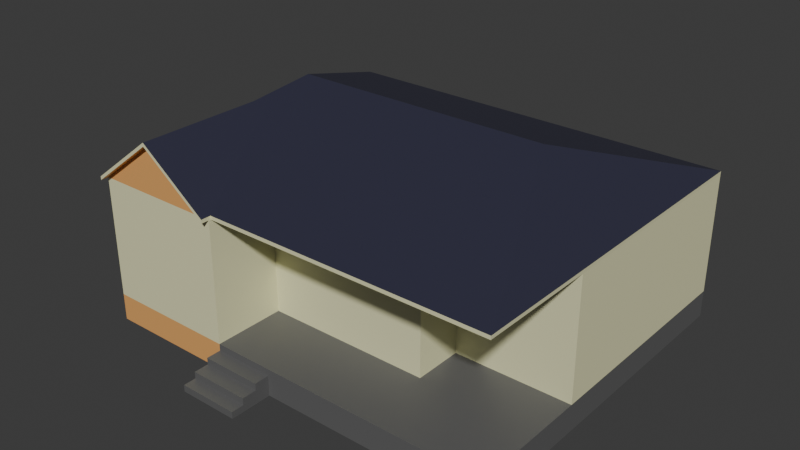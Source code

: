 # Source: House1.blend  (saved by Blender 5.0.119; exported with 4.5.12 LTS)
import bpy
from mathutils import Matrix  # noqa: F401  (used for matrix-valued properties, if any)

bpy.ops.wm.read_factory_settings(use_empty=True)
scene = bpy.context.scene
scene.name = 'Scene'

# ---- collections
col_collection = bpy.data.collections.new('Collection'); scene.collection.children.link(col_collection)

# ---- materials (node trees are filled in below, after node groups)
mat_concrete = bpy.data.materials.new('Concrete')
mat_plaster = bpy.data.materials.new('Plaster')
mat_wood = bpy.data.materials.new('Wood')
mat_tiling = bpy.data.materials.new('Tiling')

# ---- material node trees
mat_concrete.use_nodes = True; mat_concrete.node_tree.nodes.clear()
_N = mat_concrete.node_tree.nodes; _L = mat_concrete.node_tree.links
n0 = _N.new('ShaderNodeBsdfPrincipled'); n0.name = 'Principled BSDF'; n0.location = (-200, 100)
n0.inputs[0].default_value = (0.1212, 0.1212, 0.1212, 1.0)
n1 = _N.new('ShaderNodeOutputMaterial'); n1.name = 'Material Output'; n1.location = (200, 100)
_L.new(n0.outputs[0], n1.inputs[0])
n1.is_active_output = True
mat_plaster.use_nodes = True; mat_plaster.node_tree.nodes.clear()
_N = mat_plaster.node_tree.nodes; _L = mat_plaster.node_tree.links
n0 = _N.new('ShaderNodeBsdfPrincipled'); n0.name = 'Principled BSDF'; n0.location = (-200, 100)
n0.inputs[0].default_value = (0.8, 0.7867, 0.4819, 1.0)
n1 = _N.new('ShaderNodeOutputMaterial'); n1.name = 'Material Output'; n1.location = (200, 100)
_L.new(n0.outputs[0], n1.inputs[0])
n1.is_active_output = True
mat_wood.use_nodes = True; mat_wood.node_tree.nodes.clear()
_N = mat_wood.node_tree.nodes; _L = mat_wood.node_tree.links
n0 = _N.new('ShaderNodeBsdfPrincipled'); n0.name = 'Principled BSDF'; n0.location = (-200, 100)
n0.inputs[0].default_value = (0.8, 0.3996, 0.1285, 1.0)
n1 = _N.new('ShaderNodeOutputMaterial'); n1.name = 'Material Output'; n1.location = (200, 100)
_L.new(n0.outputs[0], n1.inputs[0])
n1.is_active_output = True
mat_tiling.use_nodes = True; mat_tiling.node_tree.nodes.clear()
_N = mat_tiling.node_tree.nodes; _L = mat_tiling.node_tree.links
n0 = _N.new('ShaderNodeBsdfPrincipled'); n0.name = 'Principled BSDF'; n0.location = (-200, 100)
n0.inputs[0].default_value = (0.03134, 0.03136, 0.05882, 1.0)
n1 = _N.new('ShaderNodeOutputMaterial'); n1.name = 'Material Output'; n1.location = (200, 100)
_L.new(n0.outputs[0], n1.inputs[0])
n1.is_active_output = True

# ---- world
world_world = bpy.data.worlds.new('World'); scene.world = world_world
world_world.use_nodes = True; world_world.node_tree.nodes.clear()
_N = world_world.node_tree.nodes; _L = world_world.node_tree.links
n0 = _N.new('ShaderNodeOutputWorld'); n0.name = 'World Output'; n0.location = (200, 100)
n1 = _N.new('ShaderNodeBackground'); n1.name = 'Background'; n1.location = (-200, 100)
n1.inputs[0].default_value = (0.05088, 0.05088, 0.05088, 1.0)
_L.new(n1.outputs[0], n0.inputs[0])
n0.is_active_output = True
world_world.color = (0.05088, 0.05088, 0.05088)
world_world.sun_shadow_jitter_overblur = 0.0

# ---- meshes
me_cube_002 = bpy.data.meshes.new('Cube.002')
me_cube_002.from_pydata([(-5.0, -4.25, 0.65), (-5.0, -4.25, 3.55), (-5.0, 4.25, 0.65), (-5.0, 4.25, 3.55), (-3.4, -4.25, 4.755), (5.0, -4.25, 0.65), (2.2, -4.25, 0.65), (5.0, 4.25, 0.65), (-5.0, -0.4165, 3.55), (5.0, 4.25, 3.55), (-5.0, 4.25, 0.0), (-5.0, -4.25, 0.0), (5.0, 4.25, 0.0), (5.0, -4.25, 0.0), (-1.099, 4.25, 0.65), (-1.099, 4.25, 3.55), (-1.8, -4.25, 0.65), (-1.8, -4.25, 3.55), (-1.8, 4.25, 0.0), (-1.8, -4.25, 0.0), (5.0, -1.35, 3.55), (5.0, -1.35, 0.65), (-1.8, -2.52, 0.65), (-1.8, -2.52, 3.55), (0.8653, 4.25, 3.55), (2.2, -4.25, 0.0), (0.8653, 4.25, 0.65), (2.2, 4.25, 0.0), (2.2, -2.52, 0.65), (2.2, -2.52, 3.55), (2.2, -1.35, 0.65), (2.2, -1.35, 3.55), (0.8653, 3.95, 0.65), (-1.099, 3.95, 0.65), (-1.099, 3.95, 3.55), (0.8653, 3.95, 3.55), (-0.359, -4.25, 0.0), (-0.359, -4.25, 0.65), (-5.0, -4.25, 0.4875), (-5.0, -4.25, 0.325), (-5.0, -4.25, 0.1625), (5.0, -4.25, 0.1625), (5.0, -4.25, 0.325), (5.0, -4.25, 0.4875), (5.0, 4.25, 0.4875), (5.0, 4.25, 0.325), (5.0, 4.25, 0.1625), (-5.0, 4.25, 0.1625), (-5.0, 4.25, 0.325), (-5.0, 4.25, 0.4875), (-1.274, 4.25, 0.4875), (-1.449, 4.25, 0.325), (-1.625, 4.25, 0.1625), (-1.8, -4.25, 0.4875), (-1.8, -4.25, 0.325), (-1.8, -4.25, 0.1625), (2.2, -4.25, 0.4875), (2.2, -4.25, 0.325), (2.2, -4.25, 0.1625), (1.199, 4.25, 0.4875), (1.533, 4.25, 0.325), (1.866, 4.25, 0.1625), (-0.359, -4.25, 0.4875), (-0.359, -4.25, 0.325), (-0.359, -4.25, 0.1625), (-1.8, -4.606, 0.1625), (-1.8, -4.606, 0.0), (-0.359, -4.606, 0.0), (-0.359, -4.606, 0.1625), (-1.8, -4.606, 0.4875), (-1.8, -4.606, 0.325), (-0.359, -4.606, 0.4875), (-0.359, -4.606, 0.325), (-1.8, -4.961, 0.1625), (-1.8, -4.961, 0.0), (-0.359, -4.961, 0.0), (-0.359, -4.961, 0.1625), (-1.8, -4.961, 0.325), (-0.359, -4.961, 0.325), (-1.8, -5.266, 0.1625), (-1.8, -5.266, 0.0), (-0.359, -5.266, 0.0), (-0.359, -5.266, 0.1625), (-5.0, -2.52, 3.55), (-1.8, 4.25, 3.55), (2.2, 4.25, 3.55), (5.0, 0.6181, 3.55), (-5.0, 0.6181, 3.55), (5.0, -2.52, 0.65), (5.0, -2.52, 3.55), (-1.8, -4.196, 3.55), (2.2, -4.196, 3.55), (-1.099, -4.196, 3.55), (0.8653, -4.196, 3.55), (5.0, -4.196, 3.55), (-5.0, -4.196, 3.55), (5.0, 0.02683, 3.55), (-5.0, 0.02683, 3.55), (-4.997, 0.6181, 3.635), (-4.997, 0.02683, 3.635), (-4.997, 4.25, 3.635), (-4.997, -4.25, 3.635), (-4.997, -4.196, 3.635), (-4.997, -2.52, 3.635), (-4.997, -0.4165, 3.635), (0.8681, 4.25, 3.635), (2.203, 4.25, 3.635), (5.003, 4.25, 3.635), (5.003, 0.6181, 3.635), (5.003, 0.02683, 3.635), (5.003, -1.35, 3.635), (-1.797, 4.25, 3.635), (-1.096, 4.25, 3.635), (-1.797, -4.196, 3.635), (-1.116, 0.02683, 5.135), (-1.096, -4.196, 3.635), (-0.6759, 0.02683, 5.135), (-3.123, 0.02683, 5.135), (3.149, 0.02683, 5.135), (5.003, -2.52, 3.635), (5.003, -4.196, 3.635), (-3.397, -0.8043, 4.84), (1.393, 0.02683, 5.135), (0.5558, 0.02683, 5.135), (2.203, -4.196, 3.635), (0.8681, -4.196, 3.635), (-1.797, -4.25, 3.635), (-3.397, -4.25, 4.84), (-3.397, -4.196, 4.84), (-4.997, -4.436, 3.635), (-5.0, -4.436, 3.55), (-3.397, -4.436, 4.84), (-3.4, -4.436, 4.755), (-1.8, -4.436, 3.55), (-1.797, -4.436, 3.635)], [], [(87, 3, 2, 0, 1, 95, 83, 8, 97), (85, 9, 7, 26, 24), (96, 20, 21, 7, 9, 86), (16, 17, 1, 0), (55, 40, 11, 19), (27, 12, 13, 25), (61, 46, 12, 27), (40, 47, 10, 11), (46, 41, 13, 12), (47, 52, 18, 10), (10, 18, 19, 11), (29, 28, 30, 31), (58, 64, 36, 25), (6, 5, 88, 28), (84, 15, 14, 2, 3), (37, 6, 28, 22, 16), (41, 58, 25, 13), (52, 61, 27, 18), (27, 25, 36, 19, 18), (24, 26, 32, 35), (28, 21, 30), (21, 20, 31, 30), (33, 34, 35, 32), (26, 14, 33, 32), (14, 15, 34, 33), (62, 37, 16, 53), (19, 36, 67, 66), (36, 64, 68, 67), (63, 62, 71, 72), (14, 26, 59, 50), (50, 59, 60, 51), (51, 60, 61, 52), (5, 6, 56, 43), (43, 56, 57, 42), (42, 57, 58, 41), (6, 37, 62, 56), (56, 62, 63, 57), (57, 63, 64, 58), (2, 14, 50, 49), (49, 50, 51, 48), (48, 51, 52, 47), (88, 5, 43, 44, 7, 21), (44, 43, 42, 45), (45, 42, 41, 46), (0, 2, 49, 38), (38, 49, 48, 39), (39, 48, 47, 40), (26, 7, 44, 59), (59, 44, 45, 60), (60, 45, 46, 61), (16, 0, 38, 53), (53, 38, 39, 54), (54, 39, 40, 55), (72, 70, 77, 78), (66, 67, 75, 74), (72, 71, 69, 70), (54, 55, 65, 70), (64, 63, 72, 68), (62, 53, 69, 71), (55, 19, 66, 65), (53, 54, 70, 69), (73, 74, 80, 79), (76, 78, 77, 73), (68, 72, 78, 76), (70, 65, 73, 77), (67, 68, 76, 75), (65, 66, 74, 73), (81, 82, 79, 80), (76, 73, 79, 82), (74, 75, 81, 80), (75, 76, 82, 81), (28, 29, 23, 22), (95, 1, 101, 102), (17, 90, 113, 126), (91, 94, 120, 124), (15, 84, 111, 112), (86, 9, 107, 108), (9, 85, 106, 107), (84, 3, 100, 111), (28, 88, 21), (89, 20, 110, 119), (85, 24, 105, 106), (92, 93, 125, 115), (90, 92, 115, 113), (3, 87, 98, 100), (97, 8, 104, 99), (20, 96, 109, 110), (87, 97, 99, 98), (17, 126, 134, 133), (8, 83, 103, 104), (24, 15, 112, 105), (94, 89, 119, 120), (16, 22, 23), (17, 16, 90), (90, 16, 23), (92, 90, 23), (23, 93, 92), (93, 23, 91), (91, 23, 29), (94, 91, 29), (29, 89, 94), (29, 31, 20, 89), (17, 4, 1), (96, 86, 108, 109), (127, 101, 129, 131), (83, 95, 102, 103), (93, 91, 124, 125), (113, 115, 116, 114), (98, 99, 117), (109, 108, 118), (119, 110, 118), (103, 102, 117), (120, 119, 118), (113, 114, 117, 102, 121), (108, 107, 118), (106, 105, 123, 122), (112, 111, 114, 116), (107, 106, 122, 118), (124, 120, 118, 122), (125, 124, 122, 123), (105, 112, 116, 123), (115, 125, 123, 116), (100, 98, 117), (111, 100, 117, 114), (110, 109, 118), (104, 103, 117, 99), (121, 128, 113), (126, 113, 128, 127), (102, 101, 127, 128), (102, 128, 121), (130, 132, 131, 129), (132, 133, 134, 131), (4, 17, 133, 132), (126, 127, 131, 134), (101, 1, 130, 129), (1, 4, 132, 130)])
me_cube_002.polygons.foreach_set('material_index', [1, 1, 1, 1, 2, 0, 0, 0, 0, 0, 0, 1, 0, 0, 1, 0, 0, 0, 0, 1, 0, 1, 1, 0, 1, 0, 0, 0, 0, 0, 0, 0, 0, 0, 0, 0, 0, 0, 0, 0, 0, 0, 0, 0, 0, 0, 0, 0, 0, 0, 2, 2, 2, 0, 0, 0, 0, 0, 0, 0, 0, 0, 0, 0, 0, 0, 0, 0, 0, 0, 0, 1, 1, 1, 1, 1, 1, 1, 1, 0, 1, 1, 1, 1, 1, 1, 1, 1, 1, 1, 1, 1, 1, 1, 1, 0, 0, 0, 0, 0, 0, 0, 2, 1, 3, 1, 1, 3, 3, 3, 3, 3, 3, 3, 3, 3, 3, 3, 3, 3, 3, 3, 3, 3, 3, 3, 3, 3, 3, 3, 1, 1, 2, 3, 1, 2])
_uv = me_cube_002.uv_layers.new(name='UVMap')
_uv.uv.foreach_set('vector', [0.625, 0.1432, 0.625, 0.25, 0.375, 0.25, 0.375, 0.0, 0.625, 0.0, 0.625, 0.001578, 0.625, 0.05089, 0.625, 0.1127, 0.625, 0.1258, 0.625, 0.4424, 0.625, 0.5, 0.375, 0.5, 0.375, 0.415, 0.625, 0.415, 0.625, 0.6637, 0.625, 0.6986, 0.375, 0.6647, 0.375, 0.5, 0.625, 0.5, 0.625, 0.6288, 0.375, 0.92, 0.625, 0.92, 0.625, 1.0, 0.375, 1.0, 0.375, 0.92, 0.375, 1.0, 0.375, 1.0, 0.375, 0.92, 0.29, 0.5, 0.375, 0.5, 0.375, 0.75, 0.29, 0.75, 0.375, 0.415, 0.375, 0.5, 0.375, 0.5, 0.375, 0.415, 0.375, 0.0, 0.375, 0.25, 0.375, 0.25, 0.375, 0.0, 0.375, 0.5, 0.375, 0.75, 0.375, 0.75, 0.375, 0.5, 0.375, 0.25, 0.375, 0.33, 0.375, 0.33, 0.375, 0.25, 0.125, 0.5, 0.205, 0.5, 0.205, 0.75, 0.125, 0.75, 0.625, 0.835, 0.375, 0.835, 0.375, 0.835, 0.625, 0.835, 0.375, 0.835, 0.375, 0.8894, 0.375, 0.8894, 0.375, 0.835, 0.375, 0.835, 0.375, 0.75, 0.375, 0.75, 0.375, 0.835, 0.625, 0.3156, 0.625, 0.33, 0.375, 0.33, 0.375, 0.25, 0.625, 0.25, 0.375, 0.8894, 0.375, 0.835, 0.375, 0.835, 0.375, 0.92, 0.375, 0.92, 0.375, 0.75, 0.375, 0.835, 0.375, 0.835, 0.375, 0.75, 0.375, 0.33, 0.375, 0.415, 0.375, 0.415, 0.375, 0.33, 0.29, 0.5, 0.29, 0.75, 0.2356, 0.75, 0.205, 0.75, 0.205, 0.5, 0.625, 0.415, 0.375, 0.415, 0.375, 0.415, 0.625, 0.415, 0.375, 0.835, 0.375, 0.75, 0.375, 0.835, 0.375, 0.75, 0.625, 0.75, 0.625, 0.835, 0.375, 0.835, 0.375, 0.33, 0.625, 0.33, 0.625, 0.415, 0.375, 0.415, 0.375, 0.415, 0.375, 0.33, 0.375, 0.33, 0.375, 0.415, 0.375, 0.33, 0.625, 0.33, 0.625, 0.33, 0.375, 0.33, 0.375, 0.8894, 0.375, 0.8894, 0.375, 0.92, 0.375, 0.92, 0.205, 0.75, 0.2356, 0.75, 0.2356, 0.75, 0.205, 0.75, 0.375, 0.8894, 0.375, 0.8894, 0.375, 0.8894, 0.375, 0.8894, 0.375, 0.8894, 0.375, 0.8894, 0.375, 0.8894, 0.375, 0.8894, 0.375, 0.33, 0.375, 0.415, 0.375, 0.415, 0.375, 0.33, 0.375, 0.33, 0.375, 0.415, 0.375, 0.415, 0.375, 0.33, 0.375, 0.33, 0.375, 0.415, 0.375, 0.415, 0.375, 0.33, 0.375, 0.75, 0.375, 0.835, 0.375, 0.835, 0.375, 0.75, 0.375, 0.75, 0.375, 0.835, 0.375, 0.835, 0.375, 0.75, 0.375, 0.75, 0.375, 0.835, 0.375, 0.835, 0.375, 0.75, 0.375, 0.835, 0.375, 0.8894, 0.375, 0.8894, 0.375, 0.835, 0.375, 0.835, 0.375, 0.8894, 0.375, 0.8894, 0.375, 0.835, 0.375, 0.835, 0.375, 0.8894, 0.375, 0.8894, 0.375, 0.835, 0.375, 0.25, 0.375, 0.33, 0.375, 0.33, 0.375, 0.25, 0.375, 0.25, 0.375, 0.33, 0.375, 0.33, 0.375, 0.25, 0.375, 0.25, 0.375, 0.33, 0.375, 0.33, 0.375, 0.25, 0.375, 0.7246, 0.375, 0.75, 0.375, 0.75, 0.375, 0.5, 0.375, 0.5, 0.375, 0.7074, 0.375, 0.5, 0.375, 0.75, 0.375, 0.75, 0.375, 0.5, 0.375, 0.5, 0.375, 0.75, 0.375, 0.75, 0.375, 0.5, 0.375, 0.0, 0.375, 0.25, 0.375, 0.25, 0.375, 0.0, 0.375, 0.0, 0.375, 0.25, 0.375, 0.25, 0.375, 0.0, 0.375, 0.0, 0.375, 0.25, 0.375, 0.25, 0.375, 0.0, 0.375, 0.415, 0.375, 0.5, 0.375, 0.5, 0.375, 0.415, 0.375, 0.415, 0.375, 0.5, 0.375, 0.5, 0.375, 0.415, 0.375, 0.415, 0.375, 0.5, 0.375, 0.5, 0.375, 0.415, 0.375, 0.92, 0.375, 1.0, 0.375, 1.0, 0.375, 0.92, 0.375, 0.92, 0.375, 1.0, 0.375, 1.0, 0.375, 0.92, 0.375, 0.92, 0.375, 1.0, 0.375, 1.0, 0.375, 0.92, 0.375, 0.8894, 0.375, 0.92, 0.375, 0.92, 0.375, 0.8894, 0.205, 0.75, 0.2356, 0.75, 0.2356, 0.75, 0.205, 0.75, 0.375, 0.8894, 0.375, 0.8894, 0.375, 0.92, 0.375, 0.92, 0.375, 0.92, 0.375, 0.92, 0.375, 0.92, 0.375, 0.92, 0.375, 0.8894, 0.375, 0.8894, 0.375, 0.8894, 0.375, 0.8894, 0.375, 0.8894, 0.375, 0.92, 0.375, 0.92, 0.375, 0.8894, 0.375, 0.92, 0.375, 0.92, 0.375, 0.92, 0.375, 0.92, 0.375, 0.92, 0.375, 0.92, 0.375, 0.92, 0.375, 0.92, 0.375, 0.92, 0.375, 0.92, 0.375, 0.92, 0.375, 0.92, 0.375, 0.8894, 0.375, 0.8894, 0.375, 0.92, 0.375, 0.92, 0.375, 0.8894, 0.375, 0.8894, 0.375, 0.8894, 0.375, 0.8894, 0.375, 0.92, 0.375, 0.92, 0.375, 0.92, 0.375, 0.92, 0.375, 0.8894, 0.375, 0.8894, 0.375, 0.8894, 0.375, 0.8894, 0.375, 0.92, 0.375, 0.92, 0.375, 0.92, 0.375, 0.92, 0.375, 0.8894, 0.375, 0.8894, 0.375, 0.92, 0.375, 0.92, 0.375, 0.8894, 0.375, 0.92, 0.375, 0.92, 0.375, 0.8894, 0.205, 0.75, 0.2356, 0.75, 0.2356, 0.75, 0.205, 0.75, 0.375, 0.8894, 0.375, 0.8894, 0.375, 0.8894, 0.375, 0.8894, 0.375, 0.835, 0.625, 0.9051, 0.625, 0.92, 0.375, 0.92, 0.625, 0.001578, 0.625, 0.0, 0.625, 0.0, 0.625, 0.001578, 0.625, 0.92, 0.625, 0.893, 0.625, 0.893, 0.625, 0.92, 0.0, 0.0, 0.0, 0.0, 0.0, 0.0, 0.0, 0.0, 0.625, 0.33, 0.625, 0.3156, 0.625, 0.3156, 0.625, 0.33, 0.625, 0.6288, 0.625, 0.5, 0.625, 0.5, 0.625, 0.6288, 0.625, 0.5, 0.625, 0.4424, 0.625, 0.4424, 0.625, 0.5, 0.625, 0.3156, 0.625, 0.25, 0.625, 0.25, 0.625, 0.3156, 0.375, 0.835, 0.375, 0.75, 0.375, 0.75, 0.0, 0.0, 0.0, 0.0, 0.0, 0.0, 0.0, 0.0, 0.625, 0.4424, 0.625, 0.415, 0.625, 0.415, 0.625, 0.4424, 0.0, 0.0, 0.0, 0.0, 0.0, 0.0, 0.0, 0.0, 0.625, 0.893, 0.0, 0.0, 0.0, 0.0, 0.625, 0.893, 0.625, 0.25, 0.625, 0.1432, 0.625, 0.1432, 0.625, 0.25, 0.625, 0.1258, 0.625, 0.1127, 0.625, 0.1127, 0.625, 0.1258, 0.625, 0.6986, 0.625, 0.6637, 0.625, 0.6637, 0.625, 0.6986, 0.625, 0.1432, 0.625, 0.1258, 0.625, 0.1258, 0.625, 0.1432, 0.625, 0.92, 0.625, 0.92, 0.625, 0.92, 0.625, 0.92, 0.625, 0.1127, 0.625, 0.05089, 0.625, 0.05089, 0.625, 0.1127, 0.0, 0.0, 0.0, 0.0, 0.0, 0.0, 0.0, 0.0, 0.0, 0.0, 0.0, 0.0, 0.0, 0.0, 0.0, 0.0, 0.375, 0.92, 0.375, 0.92, 0.625, 0.92, 0.625, 0.92, 0.375, 0.92, 0.625, 0.893, 0.625, 0.893, 0.375, 0.92, 0.625, 0.92, 0.0, 0.0, 0.625, 0.893, 0.625, 0.92, 0.625, 0.92, 0.0, 0.0, 0.0, 0.0, 0.0, 0.0, 0.625, 0.92, 0.0, 0.0, 0.0, 0.0, 0.625, 0.92, 0.625, 0.9051, 0.0, 0.0, 0.0, 0.0, 0.625, 0.9051, 0.625, 0.9051, 0.0, 0.0, 0.0, 0.0, 0.625, 0.9051, 0.625, 0.835, 0.0, 0.0, 0.0, 0.0, 0.625, 0.92, 0.625, 1.0, 0.625, 1.0, 0.625, 0.6637, 0.625, 0.6288, 0.625, 0.6288, 0.625, 0.6637, 0.625, 0.0, 0.625, 0.0, 0.625, 0.0, 0.625, 0.0, 0.625, 0.05089, 0.625, 0.001578, 0.625, 0.001578, 0.625, 0.05089, 0.0, 0.0, 0.0, 0.0, 0.0, 0.0, 0.0, 0.0, 0.0, 0.0, 0.0, 0.0, 0.0, 0.0, 0.0, 0.0, 0.625, 0.1432, 0.625, 0.1258, 0.625, 0.1432, 0.625, 0.6637, 0.625, 0.6288, 0.625, 0.6637, 0.0, 0.0, 0.0, 0.0, 0.0, 0.0, 0.625, 0.05089, 0.625, 0.001578, 0.625, 0.05089, 0.0, 0.0, 0.0, 0.0, 0.0, 0.0, 0.625, 0.893, 0.625, 0.893, 0.625, 0.001578, 0.625, 0.001578, 0.625, 0.03588, 0.625, 0.6288, 0.625, 0.5, 0.625, 0.6288, 0.625, 0.4424, 0.625, 0.415, 0.625, 0.415, 0.625, 0.4424, 0.625, 0.33, 0.625, 0.3156, 0.625, 0.3156, 0.625, 0.33, 0.625, 0.5, 0.625, 0.4424, 0.625, 0.4424, 0.625, 0.5, 0.0, 0.0, 0.0, 0.0, 0.0, 0.0, 0.0, 0.0, 0.0, 0.0, 0.0, 0.0, 0.0, 0.0, 0.0, 0.0, 0.0, 0.0, 0.0, 0.0, 0.0, 0.0, 0.0, 0.0, 0.0, 0.0, 0.0, 0.0, 0.0, 0.0, 0.0, 0.0, 0.625, 0.25, 0.625, 0.1432, 0.625, 0.25, 0.625, 0.3156, 0.625, 0.25, 0.625, 0.25, 0.625, 0.3156, 0.625, 0.6986, 0.625, 0.6637, 0.625, 0.6986, 0.625, 0.1127, 0.625, 0.05089, 0.625, 0.1258, 0.625, 0.1258, 0.0, 0.0, 0.0, 0.0, 0.0, 0.0, 0.0, 0.0, 0.0, 0.0, 0.0, 0.0, 0.0, 0.0, 0.625, 0.001578, 0.625, 0.0, 0.625, 0.0, 0.625, 0.001578, 0.625, 0.001578, 0.625, 0.001578, 0.625, 0.001578, 0.625, 1.0, 0.625, 1.0, 0.625, 1.0, 0.625, 1.0, 0.625, 1.0, 0.625, 0.92, 0.625, 0.92, 0.625, 1.0, 0.625, 1.0, 0.625, 0.92, 0.625, 0.92, 0.625, 1.0, 0.0, 0.0, 0.0, 0.0, 0.0, 0.0, 0.0, 0.0, 0.625, 0.0, 0.625, 0.0, 0.625, 0.0, 0.625, 0.0, 0.625, 1.0, 0.625, 1.0, 0.625, 1.0, 0.625, 1.0])
me_cube_002.materials.append(mat_concrete)
me_cube_002.materials.append(mat_plaster)
me_cube_002.materials.append(mat_wood)
me_cube_002.materials.append(mat_tiling)
me_cube_002.update()

# ---- objects
ob_house = bpy.data.objects.new('House', me_cube_002)

# ---- transforms, parenting, visibility, modifiers, constraints
ob_house.location = (0.0, 0.0, 0.0)

# ---- collection membership
col_collection.objects.link(ob_house)

# ---- scene / render settings (as saved in the file)
scene.frame_start = 1; scene.frame_end = 250; scene.frame_set(1)
scene.render.engine = 'BLENDER_EEVEE_NEXT'
scene.render.bake_bias = 0.0
scene.render.bake_samples = 0
scene.cycles.sampling_pattern = 'TABULATED_SOBOL'
scene.eevee.use_volume_custom_range = False
bpy.context.view_layer.update()

# ---- added for rendering (the .blend has no active camera and no usable light): camera, sun
cam_auto = bpy.data.cameras.new('AutoCamera')
cam_auto.lens = 50.0
cam_auto.sensor_width = 36.0
cam_auto.clip_end = 1000.0
ob_auto_camera = bpy.data.objects.new('AutoCamera', cam_auto)
scene.collection.objects.link(ob_auto_camera)
ob_auto_camera.location = (13.6302, -16.8625, 13.4706)
ob_auto_camera.rotation_euler = (1.09748, -7.21219e-08, 0.694738)
scene.camera = ob_auto_camera
light_auto_sun = bpy.data.lights.new('AutoSun', 'SUN')
light_auto_sun.energy = 3.0
light_auto_sun.angle = 0.0523599
ob_auto_sun = bpy.data.objects.new('AutoSun', light_auto_sun)
scene.collection.objects.link(ob_auto_sun)
ob_auto_sun.rotation_euler = (0.872665, 0.174533, 0.523599)
bpy.context.view_layer.update()
